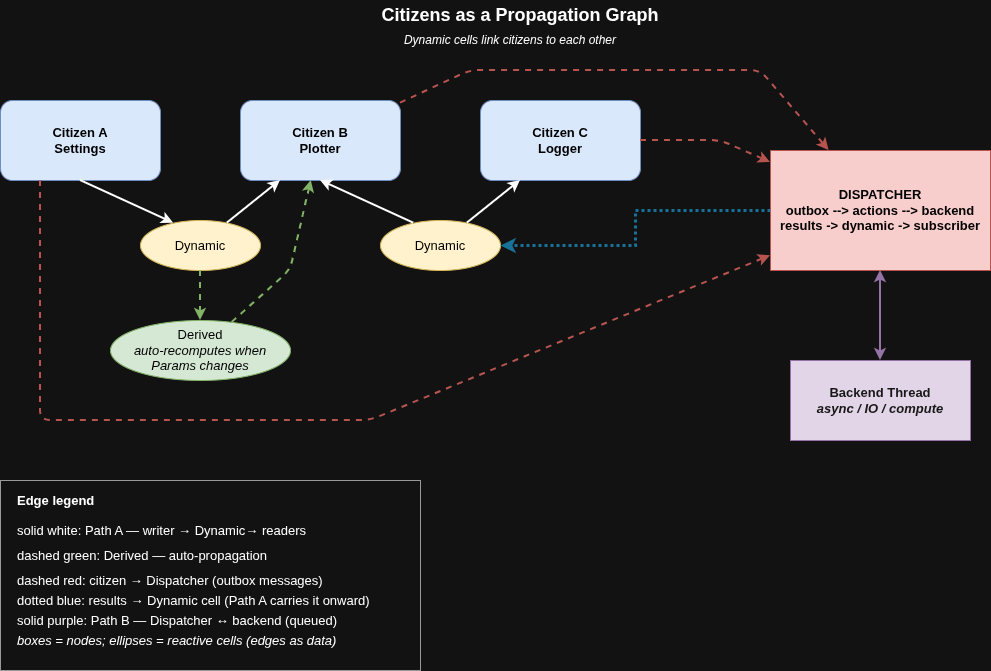

The diagram above was exported from draw.io. Its source (the exported page's mxGraphModel, read from the mxfile embedded in the PNG):
<mxGraphModel dx="1414" dy="880" grid="1" gridSize="10" guides="1" tooltips="1" connect="1" arrows="1" fold="1" page="1" pageScale="1" pageWidth="1200" pageHeight="800" math="0" shadow="0">
  <root>
    <mxCell id="0" />
    <mxCell id="1" parent="0" />
    <mxCell id="title" parent="1" style="text;html=1;align=center;verticalAlign=middle;whiteSpace=wrap;fontSize=18;fontStyle=1" value="Citizens as a Propagation Graph" vertex="1">
      <mxGeometry height="30" width="500" x="350" y="20" as="geometry" />
    </mxCell>
    <mxCell id="subtitle" parent="1" style="text;html=1;align=center;verticalAlign=middle;whiteSpace=wrap;fontSize=12;fontStyle=2" value="Dynamic cells link citizens to each other" vertex="1">
      <mxGeometry height="20" width="700" x="240" y="50" as="geometry" />
    </mxCell>
    <mxCell id="citizen-A" parent="1" style="rounded=1;whiteSpace=wrap;html=1;fontStyle=1;fillColor=#dae8fc;strokeColor=#6c8ebf;fontSize=13;fontColor=#000000;" value="Citizen A&#10;Settings" vertex="1">
      <mxGeometry height="80" width="160" x="80" y="120" as="geometry" />
    </mxCell>
    <mxCell id="citizen-B" parent="1" style="rounded=1;whiteSpace=wrap;html=1;fontStyle=1;fillColor=#dae8fc;strokeColor=#6c8ebf;fontSize=13;fontColor=#000000;" value="Citizen B&#10;Plotter" vertex="1">
      <mxGeometry height="80" width="160" x="320" y="120" as="geometry" />
    </mxCell>
    <mxCell id="citizen-C" parent="1" style="rounded=1;whiteSpace=wrap;html=1;fontStyle=1;fillColor=#dae8fc;strokeColor=#6c8ebf;fontSize=13;fontColor=#000000;" value="Citizen C&#10;Logger" vertex="1">
      <mxGeometry height="80" width="160" x="560" y="120" as="geometry" />
    </mxCell>
    <mxCell id="dyn-AB" parent="1" style="ellipse;whiteSpace=wrap;html=1;fontSize=13;fillColor=#fff2cc;strokeColor=#d6b656;fontColor=#000000;" value="Dynamic" vertex="1">
      <mxGeometry height="50" width="120" x="220" y="240" as="geometry" />
    </mxCell>
    <mxCell id="dyn-BC" parent="1" style="ellipse;whiteSpace=wrap;html=1;fontSize=13;fillColor=#fff2cc;strokeColor=#d6b656;fontColor=#000000;" value="Dynamic" vertex="1">
      <mxGeometry height="50" width="120" x="460" y="240" as="geometry" />
    </mxCell>
    <mxCell id="derived" parent="1" style="ellipse;whiteSpace=wrap;html=1;fontSize=13;fillColor=#d5e8d4;strokeColor=#82b366;fontColor=#000000;" value="Derived&#10;&lt;i&gt;auto-recomputes when Params changes&lt;/i&gt;" vertex="1">
      <mxGeometry height="60" width="180" x="190" y="340" as="geometry" />
    </mxCell>
    <mxCell id="VQH-Jx1ANM1hNHyG_wn0-1" edge="1" parent="1" source="dispatcher" style="edgeStyle=orthogonalEdgeStyle;rounded=0;orthogonalLoop=1;jettySize=auto;html=1;exitX=0;exitY=0.5;exitDx=0;exitDy=0;entryX=1;entryY=0.5;entryDx=0;entryDy=0;strokeWidth=3;dashed=1;strokeColor=#177299;dashPattern=1 1;" target="dyn-BC">
      <mxGeometry relative="1" as="geometry" />
    </mxCell>
    <mxCell id="dispatcher" parent="1" style="rounded=0;whiteSpace=wrap;html=1;fontStyle=1;fillColor=#f8cecc;strokeColor=#b85450;fontSize=13;fontColor=#000000;" value="DISPATCHER&lt;br&gt;outbox --&amp;gt; actions --&amp;gt; backend&lt;div&gt;results -&amp;gt; dynamic -&amp;gt; subscriber&lt;/div&gt;" vertex="1">
      <mxGeometry height="120" width="220" x="850" y="170" as="geometry" />
    </mxCell>
    <mxCell id="backend" parent="1" style="rounded=0;whiteSpace=wrap;html=1;fontStyle=1;fillColor=#e1d5e7;strokeColor=#9673a6;fontSize=13;fontColor=#171717;" value="Backend Thread&#10;&lt;i&gt;async / IO / compute&lt;/i&gt;" vertex="1">
      <mxGeometry height="80" width="180" x="870" y="380" as="geometry" />
    </mxCell>
    <mxCell id="edge-A-AB" edge="1" parent="1" source="citizen-A" style="endArrow=classic;html=1;exitX=0.5;exitY=1;exitDx=0;exitDy=0;entryX=0.25;entryY=0;entryDx=0;entryDy=0;strokeWidth=2;fontSize=13;" target="dyn-AB">
      <mxGeometry relative="1" as="geometry" />
    </mxCell>
    <mxCell id="edge-AB-B" edge="1" parent="1" source="dyn-AB" style="endArrow=classic;html=1;exitX=0.75;exitY=0;exitDx=0;exitDy=0;entryX=0.25;entryY=1;entryDx=0;entryDy=0;strokeWidth=2;fontSize=13;" target="citizen-B">
      <mxGeometry relative="1" as="geometry" />
    </mxCell>
    <mxCell id="edge-B-BC" edge="1" parent="1" source="citizen-B" style="endArrow=none;html=1;exitX=0.5;exitY=1;exitDx=0;exitDy=0;entryX=0.25;entryY=0;entryDx=0;entryDy=0;strokeWidth=2;fontSize=13;startArrow=classic;startFill=1;endFill=0;" target="dyn-BC">
      <mxGeometry relative="1" as="geometry" />
    </mxCell>
    <mxCell id="edge-BC-C" edge="1" parent="1" source="citizen-C" style="endArrow=none;html=1;exitX=0.25;exitY=1;exitDx=0;exitDy=0;entryX=0.75;entryY=0;entryDx=0;entryDy=0;strokeWidth=2;fontSize=13;startArrow=classic;startFill=1;endFill=0;" target="dyn-BC">
      <mxGeometry relative="1" as="geometry" />
    </mxCell>
    <mxCell id="edge-AB-derived" edge="1" parent="1" source="dyn-AB" style="endArrow=classic;html=1;dashed=1;strokeWidth=2;strokeColor=#82b366;fontSize=13;" target="derived">
      <mxGeometry relative="1" as="geometry" />
    </mxCell>
    <mxCell id="edge-derived-B" edge="1" parent="1" source="derived" style="endArrow=classic;html=1;dashed=1;strokeWidth=2;strokeColor=#82b366;fontSize=13;" target="citizen-B">
      <mxGeometry relative="1" as="geometry">
        <Array as="points">
          <mxPoint x="370" y="290" />
        </Array>
      </mxGeometry>
    </mxCell>
    <mxCell id="edge-A-disp" edge="1" parent="1" source="citizen-A" style="endArrow=classic;html=1;startArrow=none;startFill=0;endFill=1;strokeColor=#b85450;dashed=1;exitX=0.25;exitY=1;exitDx=0;exitDy=0;fontSize=13;strokeWidth=2;" target="dispatcher">
      <mxGeometry relative="1" as="geometry">
        <Array as="points">
          <mxPoint x="120" y="440" />
          <mxPoint x="450" y="440" />
        </Array>
      </mxGeometry>
    </mxCell>
    <mxCell id="edge-B-disp" edge="1" parent="1" source="citizen-B" style="endArrow=classic;html=1;startArrow=none;startFill=0;endFill=1;strokeColor=#b85450;dashed=1;fontSize=13;strokeWidth=2;" target="dispatcher">
      <mxGeometry relative="1" as="geometry">
        <Array as="points">
          <mxPoint x="550" y="90" />
          <mxPoint x="690" y="90" />
          <mxPoint x="840" y="90" />
        </Array>
      </mxGeometry>
    </mxCell>
    <mxCell id="edge-C-disp" edge="1" parent="1" source="citizen-C" style="endArrow=classic;html=1;startArrow=none;startFill=0;endFill=1;strokeColor=#b85450;dashed=1;fontSize=13;strokeWidth=2;" target="dispatcher">
      <mxGeometry relative="1" as="geometry">
        <Array as="points">
          <mxPoint x="800" y="160" />
        </Array>
      </mxGeometry>
    </mxCell>
    <mxCell id="edge-disp-backend" edge="1" parent="1" source="dispatcher" style="endArrow=classic;html=1;startArrow=classic;startFill=1;endFill=1;strokeWidth=2;strokeColor=#9673a6;fontSize=13;" target="backend">
      <mxGeometry relative="1" as="geometry" />
    </mxCell>
    <mxCell id="legend-box" parent="1" style="rounded=0;whiteSpace=wrap;html=1;fillColor=none;strokeColor=#999999;fontSize=13;" value="" vertex="1">
      <mxGeometry height="190" width="420" x="80" y="500" as="geometry" />
    </mxCell>
    <mxCell id="legend-title" parent="1" style="text;html=1;align=left;verticalAlign=middle;fontStyle=1;whiteSpace=wrap;fontSize=13;" value="Edge legend" vertex="1">
      <mxGeometry height="20" width="200" x="95" y="510" as="geometry" />
    </mxCell>
    <mxCell id="legend-1" parent="1" style="text;html=1;align=left;verticalAlign=middle;fontSize=13;whiteSpace=wrap" value="solid white:  Path A — writer →&amp;nbsp;Dynamic→&amp;nbsp;readers" vertex="1">
      <mxGeometry height="20" width="365" x="95" y="540" as="geometry" />
    </mxCell>
    <mxCell id="legend-2" parent="1" style="text;html=1;align=left;verticalAlign=middle;fontSize=13;whiteSpace=wrap" value="dashed green:  Derived — auto-propagation" vertex="1">
      <mxGeometry height="20" width="290" x="95" y="565" as="geometry" />
    </mxCell>
    <mxCell id="legend-3" parent="1" style="text;html=1;align=left;verticalAlign=middle;fontSize=13;whiteSpace=wrap" value="dashed red:  citizen →&amp;nbsp;Dispatcher (outbox messages)" vertex="1">
      <mxGeometry height="20" width="355" x="95" y="590" as="geometry" />
    </mxCell>
    <mxCell id="legend-4" parent="1" style="text;html=1;align=left;verticalAlign=middle;fontSize=13;whiteSpace=wrap" value="solid purple:  Path B — Dispatcher ↔ backend (queued)" vertex="1">
      <mxGeometry height="20" width="365" x="95" y="630" as="geometry" />
    </mxCell>
    <mxCell id="legend-5" parent="1" style="text;html=1;align=left;verticalAlign=middle;fontSize=13;fontStyle=2;whiteSpace=wrap" value="boxes = nodes;  ellipses = reactive cells (edges as data)" vertex="1">
      <mxGeometry height="20" width="385" x="95" y="650" as="geometry" />
    </mxCell>
    <mxCell id="VQH-Jx1ANM1hNHyG_wn0-2" parent="1" style="text;html=1;align=left;verticalAlign=middle;fontSize=13;whiteSpace=wrap" value="dotted blue: results → Dynamic cell (Path A carries it onward)" vertex="1">
      <mxGeometry height="20" width="355" x="95" y="610" as="geometry" />
    </mxCell>
  </root>
</mxGraphModel>